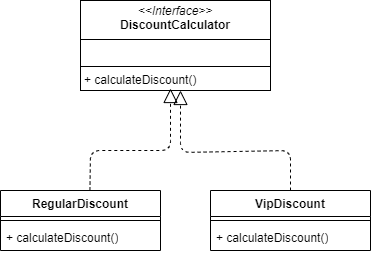

The diagram above was exported from draw.io. Its source (the exported page's mxGraphModel, read from the mxfile embedded in the PNG):
<mxGraphModel dx="669" dy="327" grid="1" gridSize="10" guides="1" tooltips="1" connect="1" arrows="1" fold="1" page="1" pageScale="1" pageWidth="827" pageHeight="1169" math="0" shadow="0">
  <root>
    <mxCell id="0" />
    <mxCell id="1" parent="0" />
    <mxCell id="2" value="&lt;p style=&quot;margin:0px;margin-top:4px;text-align:center;&quot;&gt;&lt;i&gt;&amp;lt;&amp;lt;Interface&amp;gt;&amp;gt;&lt;/i&gt;&lt;br&gt;&lt;b&gt;DiscountCalculator&lt;/b&gt;&lt;/p&gt;&lt;hr size=&quot;1&quot; style=&quot;border-style:solid;&quot;&gt;&lt;p style=&quot;margin:0px;margin-left:4px;&quot;&gt;&lt;br&gt;&lt;/p&gt;&lt;hr size=&quot;1&quot; style=&quot;border-style:solid;&quot;&gt;&lt;p style=&quot;margin:0px;margin-left:4px;&quot;&gt;+ calculateDiscount()&lt;/p&gt;" style="verticalAlign=top;align=left;overflow=fill;html=1;whiteSpace=wrap;" parent="1" vertex="1">
      <mxGeometry x="230" y="90" width="190" height="90" as="geometry" />
    </mxCell>
    <mxCell id="3" value="RegularDiscount" style="swimlane;fontStyle=1;align=center;verticalAlign=top;childLayout=stackLayout;horizontal=1;startSize=26;horizontalStack=0;resizeParent=1;resizeParentMax=0;resizeLast=0;collapsible=1;marginBottom=0;whiteSpace=wrap;html=1;" parent="1" vertex="1">
      <mxGeometry x="150" y="280" width="160" height="60" as="geometry" />
    </mxCell>
    <mxCell id="5" value="" style="line;strokeWidth=1;fillColor=none;align=left;verticalAlign=middle;spacingTop=-1;spacingLeft=3;spacingRight=3;rotatable=0;labelPosition=right;points=[];portConstraint=eastwest;strokeColor=inherit;" parent="3" vertex="1">
      <mxGeometry y="26" width="160" height="8" as="geometry" />
    </mxCell>
    <mxCell id="6" value="+ calculateDiscount()" style="text;strokeColor=none;fillColor=none;align=left;verticalAlign=top;spacingLeft=4;spacingRight=4;overflow=hidden;rotatable=0;points=[[0,0.5],[1,0.5]];portConstraint=eastwest;whiteSpace=wrap;html=1;" parent="3" vertex="1">
      <mxGeometry y="34" width="160" height="26" as="geometry" />
    </mxCell>
    <mxCell id="7" value="VipDiscount" style="swimlane;fontStyle=1;align=center;verticalAlign=top;childLayout=stackLayout;horizontal=1;startSize=26;horizontalStack=0;resizeParent=1;resizeParentMax=0;resizeLast=0;collapsible=1;marginBottom=0;whiteSpace=wrap;html=1;" parent="1" vertex="1">
      <mxGeometry x="360" y="280" width="160" height="60" as="geometry" />
    </mxCell>
    <mxCell id="9" value="" style="line;strokeWidth=1;fillColor=none;align=left;verticalAlign=middle;spacingTop=-1;spacingLeft=3;spacingRight=3;rotatable=0;labelPosition=right;points=[];portConstraint=eastwest;strokeColor=inherit;" parent="7" vertex="1">
      <mxGeometry y="26" width="160" height="8" as="geometry" />
    </mxCell>
    <mxCell id="10" value="+ calculateDiscount()" style="text;strokeColor=none;fillColor=none;align=left;verticalAlign=top;spacingLeft=4;spacingRight=4;overflow=hidden;rotatable=0;points=[[0,0.5],[1,0.5]];portConstraint=eastwest;whiteSpace=wrap;html=1;" parent="7" vertex="1">
      <mxGeometry y="34" width="160" height="26" as="geometry" />
    </mxCell>
    <mxCell id="11" value="" style="endArrow=block;dashed=1;endFill=0;endSize=12;html=1;exitX=0.559;exitY=0;exitDx=0;exitDy=0;exitPerimeter=0;" parent="1" source="3" edge="1">
      <mxGeometry width="160" relative="1" as="geometry">
        <mxPoint x="210" y="240" as="sourcePoint" />
        <mxPoint x="320" y="178" as="targetPoint" />
        <Array as="points">
          <mxPoint x="240" y="240" />
          <mxPoint x="320" y="240" />
        </Array>
      </mxGeometry>
    </mxCell>
    <mxCell id="12" value="" style="endArrow=block;dashed=1;endFill=0;endSize=12;html=1;exitX=0.5;exitY=0;exitDx=0;exitDy=0;" parent="1" source="7" edge="1">
      <mxGeometry width="160" relative="1" as="geometry">
        <mxPoint x="249" y="282" as="sourcePoint" />
        <mxPoint x="330" y="180" as="targetPoint" />
        <Array as="points">
          <mxPoint x="440" y="240" />
          <mxPoint x="330" y="242" />
        </Array>
      </mxGeometry>
    </mxCell>
  </root>
</mxGraphModel>